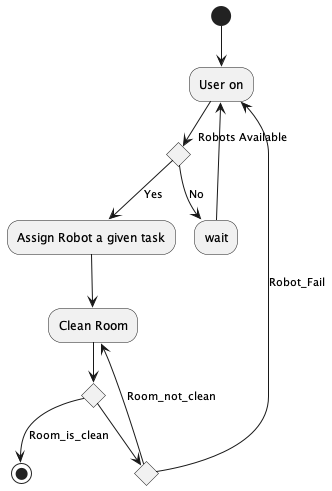

The diagram above was rendered by PlantUML. Its source (embedded in the PNG):
@startuml

(*) --> "User on"
If "Robots Available" then
    --> [Yes] "Assign Robot a given task"
    --> "Clean Room"
    If "" then
        -->[Room_is_clean] (*)
    else
        If "" then
            --> [Room_not_clean] "Clean Room"
        else
            --> [Robot_Fail] "User on"
        Endif
    Endif
else
--> [No] "wait"
--> "User on"
Endif

@enduml